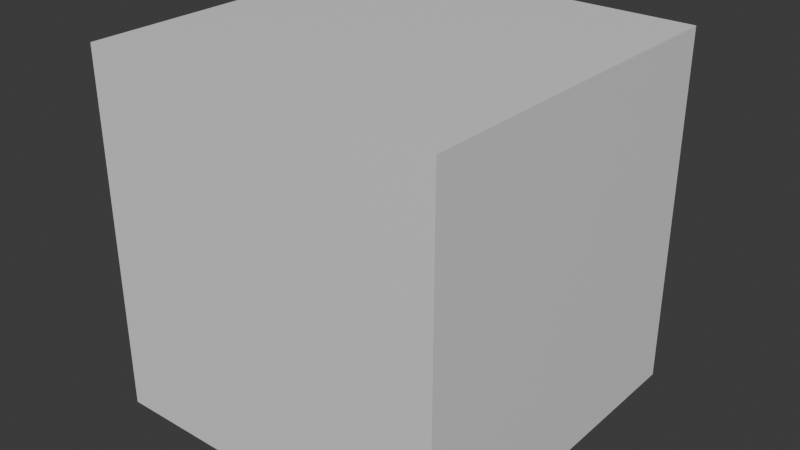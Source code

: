 # Source: SpearOfLonginus.blend  (saved by Blender 4.0.36; exported with 4.5.12 LTS)
import bpy
from mathutils import Matrix  # noqa: F401  (used for matrix-valued properties, if any)

bpy.ops.wm.read_factory_settings(use_empty=True)
scene = bpy.context.scene
scene.name = 'Scene'

# ---- collections
col_collection = bpy.data.collections.new('Collection'); scene.collection.children.link(col_collection)

# ---- materials (node trees are filled in below, after node groups)
mat_material = bpy.data.materials.new('Material')
mat_material.alpha_threshold = 0.0
mat_material.use_transparent_shadow = False
mat_material.roughness = 0.5
mat_material.line_color = (0.0, 0.0, 0.0, 1.0)

# ---- material node trees
mat_material.use_nodes = True; mat_material.node_tree.nodes.clear()
_N = mat_material.node_tree.nodes; _L = mat_material.node_tree.links
n0 = _N.new('ShaderNodeOutputMaterial'); n0.name = 'Material Output'; n0.location = (300, 300)
n1 = _N.new('ShaderNodeBsdfPrincipled'); n1.name = 'Principled BSDF'; n1.location = (10, 300)
n1.inputs[3].default_value = 1.45
_L.new(n1.outputs[0], n0.inputs[0])
n0.is_active_output = True

# ---- world
world_world = bpy.data.worlds.new('World'); scene.world = world_world
world_world.use_nodes = True; world_world.node_tree.nodes.clear()
_N = world_world.node_tree.nodes; _L = world_world.node_tree.links
n0 = _N.new('ShaderNodeOutputWorld'); n0.name = 'World Output'; n0.location = (300, 300)
n1 = _N.new('ShaderNodeBackground'); n1.name = 'Background'; n1.location = (10, 300)
n1.inputs[0].default_value = (0.05088, 0.05088, 0.05088, 1.0)
_L.new(n1.outputs[0], n0.inputs[0])
n0.is_active_output = True
world_world.color = (0.05088, 0.05088, 0.05088)
world_world.use_sun_shadow = False
world_world.sun_shadow_jitter_overblur = 0.0

# ---- meshes
me_cube = bpy.data.meshes.new('Cube')
me_cube.from_pydata([(1.0, 1.0, 1.0), (1.0, 1.0, -1.0), (1.0, -1.0, 1.0), (1.0, -1.0, -1.0), (-1.0, 1.0, 1.0), (-1.0, 1.0, -1.0), (-1.0, -1.0, 1.0), (-1.0, -1.0, -1.0)], [], [(0, 4, 6, 2), (3, 2, 6, 7), (7, 6, 4, 5), (5, 1, 3, 7), (1, 0, 2, 3), (5, 4, 0, 1)])
_uv = me_cube.uv_layers.new(name='UVMap')
_uv.uv.foreach_set('vector', [0.625, 0.5, 0.875, 0.5, 0.875, 0.75, 0.625, 0.75, 0.375, 0.75, 0.625, 0.75, 0.625, 1.0, 0.375, 1.0, 0.375, 0.0, 0.625, 0.0, 0.625, 0.25, 0.375, 0.25, 0.125, 0.5, 0.375, 0.5, 0.375, 0.75, 0.125, 0.75, 0.375, 0.5, 0.625, 0.5, 0.625, 0.75, 0.375, 0.75, 0.375, 0.25, 0.625, 0.25, 0.625, 0.5, 0.375, 0.5])
me_cube.materials.append(mat_material)
me_cube.use_mirror_vertex_groups = False
me_cube.update()

# ---- objects
ob_cube = bpy.data.objects.new('Cube', me_cube)

# ---- transforms, parenting, visibility, modifiers, constraints
ob_cube.location = (0.0, 0.0, 0.0)
ob_cube.lock_rotations_4d = False
ob_cube.empty_display_type = 'ARROWS'
ob_cube.lineart.crease_threshold = 0.0

# ---- collection membership
col_collection.objects.link(ob_cube)

# ---- scene / render settings (as saved in the file)
scene.frame_start = 1; scene.frame_end = 250; scene.frame_set(1)
scene.render.engine = 'BLENDER_EEVEE_NEXT'
scene.cycles.sampling_pattern = 'TABULATED_SOBOL'
bpy.context.view_layer.update()

# ---- added for rendering (the .blend has no active camera and no usable light): camera, sun
cam_auto = bpy.data.cameras.new('AutoCamera')
cam_auto.lens = 50.0
cam_auto.sensor_width = 36.0
cam_auto.clip_end = 1000.0
ob_auto_camera = bpy.data.objects.new('AutoCamera', cam_auto)
scene.collection.objects.link(ob_auto_camera)
ob_auto_camera.location = (3.20507, -3.84609, 2.56406)
ob_auto_camera.rotation_euler = (1.09748, -7.21219e-08, 0.694738)
scene.camera = ob_auto_camera
light_auto_sun = bpy.data.lights.new('AutoSun', 'SUN')
light_auto_sun.energy = 3.0
light_auto_sun.angle = 0.0523599
ob_auto_sun = bpy.data.objects.new('AutoSun', light_auto_sun)
scene.collection.objects.link(ob_auto_sun)
ob_auto_sun.rotation_euler = (0.872665, 0.174533, 0.523599)
bpy.context.view_layer.update()
